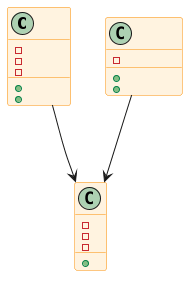

The diagram above was rendered by PlantUML. Its source (embedded in the PNG):
@startuml
skinparam class {
  BackgroundColor #FFF3E0
  BorderColor #FB8C00
}

class User {
  - userId
  - name
  - email
  + login()
  + register()
}

class Property {
  - propertyId
  - price
  - location
  + displayDetails()
}

class Admin {
  - adminId
  + manageUsers()
  + removeListing()
}

User "1" --> "many" Property : owns
Admin --> Property : controls
@enduml